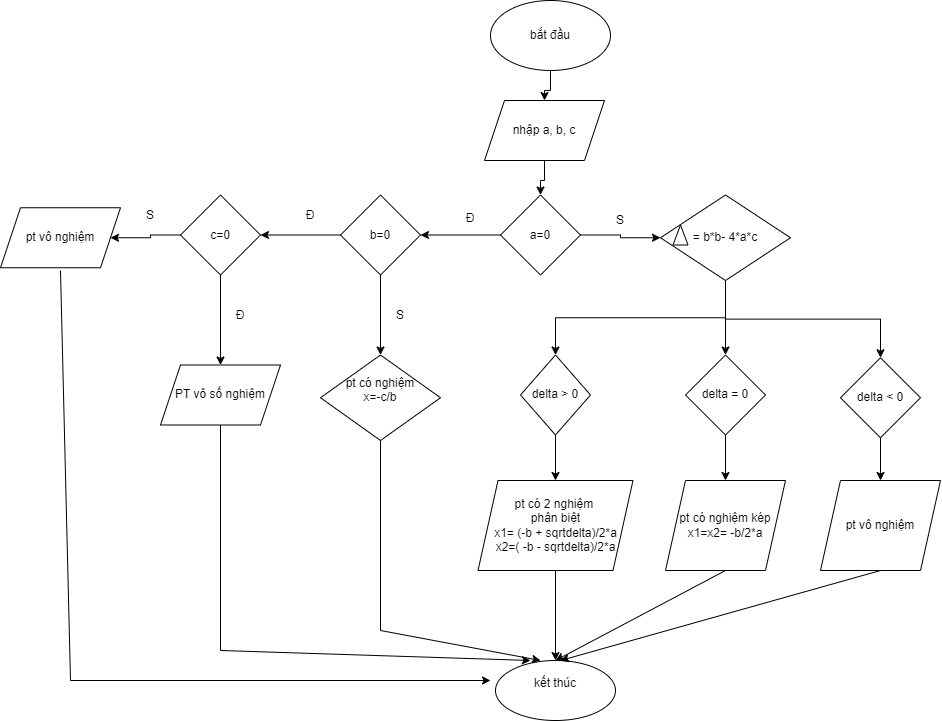

The diagram above was exported from draw.io. Its source (the exported page's mxGraphModel, read from the mxfile embedded in the PNG):
<mxGraphModel dx="2085" dy="664" grid="1" gridSize="10" guides="1" tooltips="1" connect="1" arrows="1" fold="1" page="1" pageScale="1" pageWidth="827" pageHeight="1169" math="0" shadow="0">
  <root>
    <mxCell id="0" />
    <mxCell id="1" parent="0" />
    <mxCell id="S02lq7lMSFJe6-4vmazX-14" value="" style="edgeStyle=orthogonalEdgeStyle;rounded=0;orthogonalLoop=1;jettySize=auto;html=1;" edge="1" parent="1" source="S02lq7lMSFJe6-4vmazX-1" target="S02lq7lMSFJe6-4vmazX-2">
      <mxGeometry relative="1" as="geometry" />
    </mxCell>
    <mxCell id="S02lq7lMSFJe6-4vmazX-1" value="bắt đầu" style="ellipse;whiteSpace=wrap;html=1;" vertex="1" parent="1">
      <mxGeometry x="360" y="350" width="120" height="70" as="geometry" />
    </mxCell>
    <mxCell id="S02lq7lMSFJe6-4vmazX-4" value="" style="edgeStyle=orthogonalEdgeStyle;rounded=0;orthogonalLoop=1;jettySize=auto;html=1;" edge="1" parent="1" source="S02lq7lMSFJe6-4vmazX-2" target="S02lq7lMSFJe6-4vmazX-3">
      <mxGeometry relative="1" as="geometry" />
    </mxCell>
    <mxCell id="S02lq7lMSFJe6-4vmazX-2" value="nhập a, b, c" style="shape=parallelogram;perimeter=parallelogramPerimeter;whiteSpace=wrap;html=1;fixedSize=1;" vertex="1" parent="1">
      <mxGeometry x="354" y="450" width="120" height="60" as="geometry" />
    </mxCell>
    <mxCell id="S02lq7lMSFJe6-4vmazX-6" value="" style="edgeStyle=orthogonalEdgeStyle;rounded=0;orthogonalLoop=1;jettySize=auto;html=1;" edge="1" parent="1" source="S02lq7lMSFJe6-4vmazX-3" target="S02lq7lMSFJe6-4vmazX-5">
      <mxGeometry relative="1" as="geometry" />
    </mxCell>
    <mxCell id="S02lq7lMSFJe6-4vmazX-10" value="" style="edgeStyle=orthogonalEdgeStyle;rounded=0;orthogonalLoop=1;jettySize=auto;html=1;" edge="1" parent="1" source="S02lq7lMSFJe6-4vmazX-3" target="S02lq7lMSFJe6-4vmazX-9">
      <mxGeometry relative="1" as="geometry" />
    </mxCell>
    <mxCell id="S02lq7lMSFJe6-4vmazX-3" value="a=0" style="rhombus;whiteSpace=wrap;html=1;" vertex="1" parent="1">
      <mxGeometry x="370" y="544.5" width="80" height="80" as="geometry" />
    </mxCell>
    <mxCell id="S02lq7lMSFJe6-4vmazX-13" value="" style="edgeStyle=orthogonalEdgeStyle;rounded=0;orthogonalLoop=1;jettySize=auto;html=1;" edge="1" parent="1" source="S02lq7lMSFJe6-4vmazX-5" target="S02lq7lMSFJe6-4vmazX-12">
      <mxGeometry relative="1" as="geometry" />
    </mxCell>
    <mxCell id="S02lq7lMSFJe6-4vmazX-16" value="" style="edgeStyle=orthogonalEdgeStyle;rounded=0;orthogonalLoop=1;jettySize=auto;html=1;" edge="1" parent="1" source="S02lq7lMSFJe6-4vmazX-5" target="S02lq7lMSFJe6-4vmazX-15">
      <mxGeometry relative="1" as="geometry" />
    </mxCell>
    <mxCell id="S02lq7lMSFJe6-4vmazX-5" value="b=0" style="rhombus;whiteSpace=wrap;html=1;" vertex="1" parent="1">
      <mxGeometry x="210" y="544.5" width="80" height="80" as="geometry" />
    </mxCell>
    <mxCell id="S02lq7lMSFJe6-4vmazX-8" value="Đ" style="text;html=1;align=center;verticalAlign=middle;whiteSpace=wrap;rounded=0;" vertex="1" parent="1">
      <mxGeometry x="310" y="555" width="60" height="25" as="geometry" />
    </mxCell>
    <mxCell id="S02lq7lMSFJe6-4vmazX-33" style="edgeStyle=orthogonalEdgeStyle;rounded=0;orthogonalLoop=1;jettySize=auto;html=1;exitX=0.5;exitY=1;exitDx=0;exitDy=0;" edge="1" parent="1" source="S02lq7lMSFJe6-4vmazX-9" target="S02lq7lMSFJe6-4vmazX-28">
      <mxGeometry relative="1" as="geometry" />
    </mxCell>
    <mxCell id="S02lq7lMSFJe6-4vmazX-36" style="edgeStyle=orthogonalEdgeStyle;rounded=0;orthogonalLoop=1;jettySize=auto;html=1;exitX=0.5;exitY=1;exitDx=0;exitDy=0;" edge="1" parent="1" source="S02lq7lMSFJe6-4vmazX-9" target="S02lq7lMSFJe6-4vmazX-29">
      <mxGeometry relative="1" as="geometry" />
    </mxCell>
    <mxCell id="S02lq7lMSFJe6-4vmazX-38" style="edgeStyle=orthogonalEdgeStyle;rounded=0;orthogonalLoop=1;jettySize=auto;html=1;exitX=0.5;exitY=1;exitDx=0;exitDy=0;entryX=0.5;entryY=0;entryDx=0;entryDy=0;" edge="1" parent="1" source="S02lq7lMSFJe6-4vmazX-9" target="S02lq7lMSFJe6-4vmazX-30">
      <mxGeometry relative="1" as="geometry" />
    </mxCell>
    <mxCell id="S02lq7lMSFJe6-4vmazX-9" value="= b*b- 4*a*c" style="rhombus;whiteSpace=wrap;html=1;" vertex="1" parent="1">
      <mxGeometry x="530" y="544.5" width="130" height="85.5" as="geometry" />
    </mxCell>
    <mxCell id="S02lq7lMSFJe6-4vmazX-11" value="S" style="text;html=1;align=center;verticalAlign=middle;whiteSpace=wrap;rounded=0;" vertex="1" parent="1">
      <mxGeometry x="460" y="555" width="60" height="30" as="geometry" />
    </mxCell>
    <mxCell id="S02lq7lMSFJe6-4vmazX-12" value="pt có nghiệm&lt;div&gt;x=-c/b&lt;br&gt;&lt;div&gt;&lt;div&gt;&lt;br&gt;&lt;/div&gt;&lt;/div&gt;&lt;/div&gt;" style="rhombus;whiteSpace=wrap;html=1;" vertex="1" parent="1">
      <mxGeometry x="190" y="704.5" width="120" height="85.5" as="geometry" />
    </mxCell>
    <mxCell id="S02lq7lMSFJe6-4vmazX-22" value="" style="edgeStyle=orthogonalEdgeStyle;rounded=0;orthogonalLoop=1;jettySize=auto;html=1;" edge="1" parent="1" source="S02lq7lMSFJe6-4vmazX-15" target="S02lq7lMSFJe6-4vmazX-21">
      <mxGeometry relative="1" as="geometry" />
    </mxCell>
    <mxCell id="S02lq7lMSFJe6-4vmazX-24" value="" style="edgeStyle=orthogonalEdgeStyle;rounded=0;orthogonalLoop=1;jettySize=auto;html=1;" edge="1" parent="1" source="S02lq7lMSFJe6-4vmazX-15" target="S02lq7lMSFJe6-4vmazX-23">
      <mxGeometry relative="1" as="geometry" />
    </mxCell>
    <mxCell id="S02lq7lMSFJe6-4vmazX-15" value="c=0" style="rhombus;whiteSpace=wrap;html=1;" vertex="1" parent="1">
      <mxGeometry x="50" y="544.5" width="80" height="80" as="geometry" />
    </mxCell>
    <mxCell id="S02lq7lMSFJe6-4vmazX-17" value="Đ" style="text;html=1;align=center;verticalAlign=middle;whiteSpace=wrap;rounded=0;" vertex="1" parent="1">
      <mxGeometry x="150" y="550" width="60" height="30" as="geometry" />
    </mxCell>
    <mxCell id="S02lq7lMSFJe6-4vmazX-18" value="S" style="text;html=1;align=center;verticalAlign=middle;whiteSpace=wrap;rounded=0;" vertex="1" parent="1">
      <mxGeometry x="240" y="650" width="60" height="30" as="geometry" />
    </mxCell>
    <mxCell id="S02lq7lMSFJe6-4vmazX-21" value="PT vô số nghiệm" style="shape=parallelogram;perimeter=parallelogramPerimeter;whiteSpace=wrap;html=1;fixedSize=1;" vertex="1" parent="1">
      <mxGeometry x="30" y="714.5" width="120" height="60" as="geometry" />
    </mxCell>
    <mxCell id="S02lq7lMSFJe6-4vmazX-23" value="pt vô nghiệm" style="shape=parallelogram;perimeter=parallelogramPerimeter;whiteSpace=wrap;html=1;fixedSize=1;" vertex="1" parent="1">
      <mxGeometry x="-130" y="557.25" width="120" height="60" as="geometry" />
    </mxCell>
    <mxCell id="S02lq7lMSFJe6-4vmazX-25" value="Đ" style="text;html=1;align=center;verticalAlign=middle;whiteSpace=wrap;rounded=0;" vertex="1" parent="1">
      <mxGeometry x="80" y="650" width="60" height="30" as="geometry" />
    </mxCell>
    <mxCell id="S02lq7lMSFJe6-4vmazX-26" value="S" style="text;html=1;align=center;verticalAlign=middle;whiteSpace=wrap;rounded=0;" vertex="1" parent="1">
      <mxGeometry x="-10" y="550" width="60" height="30" as="geometry" />
    </mxCell>
    <mxCell id="S02lq7lMSFJe6-4vmazX-27" value="" style="triangle;whiteSpace=wrap;html=1;rotation=-90;" vertex="1" parent="1">
      <mxGeometry x="540" y="577" width="20" height="15" as="geometry" />
    </mxCell>
    <mxCell id="S02lq7lMSFJe6-4vmazX-40" value="" style="edgeStyle=orthogonalEdgeStyle;rounded=0;orthogonalLoop=1;jettySize=auto;html=1;" edge="1" parent="1" source="S02lq7lMSFJe6-4vmazX-28" target="S02lq7lMSFJe6-4vmazX-39">
      <mxGeometry relative="1" as="geometry" />
    </mxCell>
    <mxCell id="S02lq7lMSFJe6-4vmazX-28" value="delta &amp;gt; 0" style="rhombus;whiteSpace=wrap;html=1;" vertex="1" parent="1">
      <mxGeometry x="390" y="704.5" width="70" height="80" as="geometry" />
    </mxCell>
    <mxCell id="S02lq7lMSFJe6-4vmazX-42" value="" style="edgeStyle=orthogonalEdgeStyle;rounded=0;orthogonalLoop=1;jettySize=auto;html=1;" edge="1" parent="1" source="S02lq7lMSFJe6-4vmazX-29" target="S02lq7lMSFJe6-4vmazX-41">
      <mxGeometry relative="1" as="geometry" />
    </mxCell>
    <mxCell id="S02lq7lMSFJe6-4vmazX-29" value="delta = 0" style="rhombus;whiteSpace=wrap;html=1;" vertex="1" parent="1">
      <mxGeometry x="555" y="704.5" width="80" height="80" as="geometry" />
    </mxCell>
    <mxCell id="S02lq7lMSFJe6-4vmazX-44" value="" style="edgeStyle=orthogonalEdgeStyle;rounded=0;orthogonalLoop=1;jettySize=auto;html=1;" edge="1" parent="1" source="S02lq7lMSFJe6-4vmazX-30" target="S02lq7lMSFJe6-4vmazX-43">
      <mxGeometry relative="1" as="geometry" />
    </mxCell>
    <mxCell id="S02lq7lMSFJe6-4vmazX-30" value="delta &amp;lt; 0" style="rhombus;whiteSpace=wrap;html=1;" vertex="1" parent="1">
      <mxGeometry x="710" y="707.25" width="80" height="80" as="geometry" />
    </mxCell>
    <mxCell id="S02lq7lMSFJe6-4vmazX-46" value="" style="edgeStyle=orthogonalEdgeStyle;rounded=0;orthogonalLoop=1;jettySize=auto;html=1;" edge="1" parent="1" source="S02lq7lMSFJe6-4vmazX-39" target="S02lq7lMSFJe6-4vmazX-45">
      <mxGeometry relative="1" as="geometry" />
    </mxCell>
    <mxCell id="S02lq7lMSFJe6-4vmazX-39" value="pt có 2 nghiệm&amp;nbsp;&lt;div&gt;phân biệt&lt;/div&gt;&lt;div&gt;x1= (-b + sqrtdelta)/2*a&lt;/div&gt;&lt;div&gt;x2=( -b - sqrtdelta)/2*a&lt;/div&gt;" style="shape=parallelogram;perimeter=parallelogramPerimeter;whiteSpace=wrap;html=1;fixedSize=1;" vertex="1" parent="1">
      <mxGeometry x="347.5" y="830" width="155" height="90" as="geometry" />
    </mxCell>
    <mxCell id="S02lq7lMSFJe6-4vmazX-41" value="pt có nghiệm kép&lt;div&gt;x1=x2= -b/2*a&lt;/div&gt;" style="shape=parallelogram;perimeter=parallelogramPerimeter;whiteSpace=wrap;html=1;fixedSize=1;" vertex="1" parent="1">
      <mxGeometry x="535" y="830" width="120" height="90" as="geometry" />
    </mxCell>
    <mxCell id="S02lq7lMSFJe6-4vmazX-43" value="pt vô nghiệm" style="shape=parallelogram;perimeter=parallelogramPerimeter;whiteSpace=wrap;html=1;fixedSize=1;" vertex="1" parent="1">
      <mxGeometry x="690" y="830" width="120" height="90" as="geometry" />
    </mxCell>
    <mxCell id="S02lq7lMSFJe6-4vmazX-45" value="kết thúc&lt;div&gt;&lt;br&gt;&lt;/div&gt;" style="ellipse;whiteSpace=wrap;html=1;" vertex="1" parent="1">
      <mxGeometry x="365" y="1010" width="120" height="60" as="geometry" />
    </mxCell>
    <mxCell id="S02lq7lMSFJe6-4vmazX-48" value="" style="endArrow=classic;html=1;rounded=0;exitX=0.5;exitY=1;exitDx=0;exitDy=0;entryX=0.5;entryY=0;entryDx=0;entryDy=0;" edge="1" parent="1" source="S02lq7lMSFJe6-4vmazX-41" target="S02lq7lMSFJe6-4vmazX-45">
      <mxGeometry width="50" height="50" relative="1" as="geometry">
        <mxPoint x="550" y="1010" as="sourcePoint" />
        <mxPoint x="600" y="960" as="targetPoint" />
      </mxGeometry>
    </mxCell>
    <mxCell id="S02lq7lMSFJe6-4vmazX-49" value="" style="endArrow=classic;html=1;rounded=0;exitX=0.5;exitY=1;exitDx=0;exitDy=0;" edge="1" parent="1" source="S02lq7lMSFJe6-4vmazX-43">
      <mxGeometry width="50" height="50" relative="1" as="geometry">
        <mxPoint x="640" y="1030" as="sourcePoint" />
        <mxPoint x="430" y="1010" as="targetPoint" />
      </mxGeometry>
    </mxCell>
    <mxCell id="S02lq7lMSFJe6-4vmazX-50" value="" style="endArrow=none;html=1;rounded=0;" edge="1" parent="1">
      <mxGeometry width="50" height="50" relative="1" as="geometry">
        <mxPoint x="-60" y="1030" as="sourcePoint" />
        <mxPoint x="-70" y="620" as="targetPoint" />
      </mxGeometry>
    </mxCell>
    <mxCell id="S02lq7lMSFJe6-4vmazX-51" value="" style="endArrow=classic;html=1;rounded=0;" edge="1" parent="1">
      <mxGeometry width="50" height="50" relative="1" as="geometry">
        <mxPoint x="-60" y="1030" as="sourcePoint" />
        <mxPoint x="360" y="1030" as="targetPoint" />
      </mxGeometry>
    </mxCell>
    <mxCell id="S02lq7lMSFJe6-4vmazX-52" value="" style="endArrow=none;html=1;rounded=0;entryX=0.5;entryY=1;entryDx=0;entryDy=0;" edge="1" parent="1" target="S02lq7lMSFJe6-4vmazX-21">
      <mxGeometry width="50" height="50" relative="1" as="geometry">
        <mxPoint x="90" y="1000" as="sourcePoint" />
        <mxPoint x="90" y="780" as="targetPoint" />
      </mxGeometry>
    </mxCell>
    <mxCell id="S02lq7lMSFJe6-4vmazX-53" value="" style="endArrow=classic;html=1;rounded=0;entryX=0.292;entryY=0;entryDx=0;entryDy=0;entryPerimeter=0;" edge="1" parent="1" target="S02lq7lMSFJe6-4vmazX-45">
      <mxGeometry width="50" height="50" relative="1" as="geometry">
        <mxPoint x="90" y="1000" as="sourcePoint" />
        <mxPoint x="140" y="950" as="targetPoint" />
      </mxGeometry>
    </mxCell>
    <mxCell id="S02lq7lMSFJe6-4vmazX-54" value="" style="endArrow=none;html=1;rounded=0;" edge="1" parent="1">
      <mxGeometry width="50" height="50" relative="1" as="geometry">
        <mxPoint x="250" y="980" as="sourcePoint" />
        <mxPoint x="250" y="790" as="targetPoint" />
      </mxGeometry>
    </mxCell>
    <mxCell id="S02lq7lMSFJe6-4vmazX-55" value="" style="endArrow=classic;html=1;rounded=0;entryX=0.375;entryY=0;entryDx=0;entryDy=0;entryPerimeter=0;" edge="1" parent="1" target="S02lq7lMSFJe6-4vmazX-45">
      <mxGeometry width="50" height="50" relative="1" as="geometry">
        <mxPoint x="250" y="980" as="sourcePoint" />
        <mxPoint x="300" y="930" as="targetPoint" />
      </mxGeometry>
    </mxCell>
  </root>
</mxGraphModel>